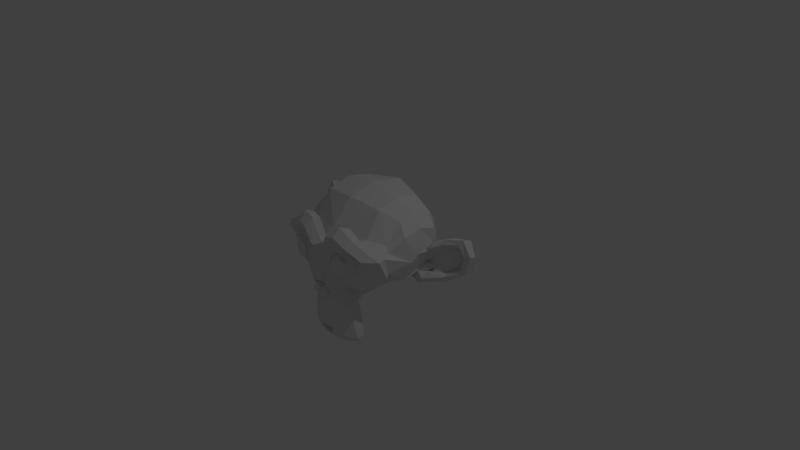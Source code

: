 # Source: monkey.blend  (saved by Blender 2.78.0; exported with 4.5.12 LTS)
import bpy
from mathutils import Matrix  # noqa: F401  (used for matrix-valued properties, if any)

bpy.ops.wm.read_factory_settings(use_empty=True)
scene = bpy.context.scene
scene.name = 'Scene'

# ---- collections
col_collection_1 = bpy.data.collections.new('Collection 1'); scene.collection.children.link(col_collection_1)

# ---- materials (node trees are filled in below, after node groups)
mat_material = bpy.data.materials.new('Material')
mat_material.alpha_threshold = 0.0
mat_material.use_transparent_shadow = False
mat_material.roughness = 0.5
mat_material.line_color = (0.0, 0.0, 0.0, 1.0)

# ---- material node trees

# ---- world
world_world = bpy.data.worlds.new('World'); scene.world = world_world
world_world.color = (0.05088, 0.05088, 0.05088)
world_world.use_sun_shadow = False
world_world.sun_shadow_jitter_overblur = 0.0
world_world.cycles.sampling_method = 'MANUAL'

# ---- cameras
cam_camera = bpy.data.cameras.new('Camera')
cam_camera.clip_end = 100.0
cam_camera.lens = 35.0
cam_camera.sensor_width = 32.0
cam_camera.sensor_height = 18.0
cam_camera.ortho_scale = 7.314
cam_camera.dof.focus_distance = 0.0
cam_camera.dof.aperture_fstop = 128.0

# ---- lights
light_lamp = bpy.data.lights.new('Lamp', 'POINT')
light_lamp.transmission_factor = 0.0
light_lamp.cutoff_distance = 30.0
light_lamp.energy = 100.0
light_lamp.shadow_buffer_clip_start = 1.001
light_lamp.shadow_soft_size = 0.1
light_lamp.shadow_maximum_resolution = 0.006
light_lamp.use_absolute_resolution = True

# ---- meshes
me_suzanne = bpy.data.meshes.new('Suzanne')
me_suzanne.from_pydata([(0.4375, -0.7656, 0.1641), (-0.4375, -0.7656, 0.1641), (0.5, -0.6875, 0.09375), (-0.5, -0.6875, 0.09375), (0.5469, -0.5781, 0.05469), (-0.5469, -0.5781, 0.05469), (0.3516, -0.6172, -0.02344), (-0.3516, -0.6172, -0.02344), (0.3516, -0.7188, 0.03125), (-0.3516, -0.7188, 0.03125), (0.3516, -0.7812, 0.1328), (-0.3516, -0.7812, 0.1328), (0.2734, -0.7969, 0.1641), (-0.2734, -0.7969, 0.1641), (0.2031, -0.7422, 0.09375), (-0.2031, -0.7422, 0.09375), (0.1562, -0.6484, 0.05469), (-0.1562, -0.6484, 0.05469), (0.07812, -0.6562, 0.2422), (-0.07812, -0.6562, 0.2422), (0.1406, -0.7422, 0.2422), (-0.1406, -0.7422, 0.2422), (0.2422, -0.7969, 0.2422), (-0.2422, -0.7969, 0.2422), (0.2734, -0.7969, 0.3281), (-0.2734, -0.7969, 0.3281), (0.2031, -0.7422, 0.3906), (-0.2031, -0.7422, 0.3906), (0.1562, -0.6484, 0.4375), (-0.1562, -0.6484, 0.4375), (0.3516, -0.6172, 0.5156), (-0.3516, -0.6172, 0.5156), (0.3516, -0.7188, 0.4531), (-0.3516, -0.7188, 0.4531), (0.3516, -0.7812, 0.3594), (-0.3516, -0.7812, 0.3594), (0.4375, -0.7656, 0.3281), (-0.4375, -0.7656, 0.3281), (0.5, -0.6875, 0.3906), (-0.5, -0.6875, 0.3906), (0.5469, -0.5781, 0.4375), (-0.5469, -0.5781, 0.4375), (0.625, -0.5625, 0.2422), (-0.625, -0.5625, 0.2422), (0.5625, -0.6719, 0.2422), (-0.5625, -0.6719, 0.2422), (0.4688, -0.7578, 0.2422), (-0.4688, -0.7578, 0.2422), (0.4766, -0.7734, 0.2422), (-0.4766, -0.7734, 0.2422), (0.4453, -0.7812, 0.3359), (-0.4453, -0.7812, 0.3359), (0.3516, -0.8047, 0.375), (-0.3516, -0.8047, 0.375), (0.2656, -0.8203, 0.3359), (-0.2656, -0.8203, 0.3359), (0.2266, -0.8203, 0.2422), (-0.2266, -0.8203, 0.2422), (0.2656, -0.8203, 0.1562), (-0.2656, -0.8203, 0.1562), (0.3516, -0.8281, 0.2422), (-0.3516, -0.8281, 0.2422), (0.3516, -0.8047, 0.1172), (-0.3516, -0.8047, 0.1172), (0.4453, -0.7812, 0.1562), (-0.4453, -0.7812, 0.1562), (0.0, -0.7422, 0.4297), (0.0, -0.8203, 0.3516), (0.0, -0.7344, -0.6797), (0.0, -0.7812, -0.3203), (0.0, -0.7969, -0.1875), (0.0, -0.7188, -0.7734), (0.0, -0.6016, 0.4062), (0.0, -0.5703, 0.5703), (0.0, 0.5469, 0.8984), (0.0, 0.8516, 0.5625), (0.0, 0.8281, 0.07031), (0.0, 0.3516, -0.3828), (0.2031, -0.5625, -0.1875), (-0.2031, -0.5625, -0.1875), (0.3125, -0.5703, -0.4375), (-0.3125, -0.5703, -0.4375), (0.3516, -0.5703, -0.6953), (-0.3516, -0.5703, -0.6953), (0.3672, -0.5312, -0.8906), (-0.3672, -0.5312, -0.8906), (0.3281, -0.5234, -0.9453), (-0.3281, -0.5234, -0.9453), (0.1797, -0.5547, -0.9688), (-0.1797, -0.5547, -0.9688), (0.0, -0.5781, -0.9844), (0.4375, -0.5312, -0.1406), (-0.4375, -0.5312, -0.1406), (0.6328, -0.5391, -0.03906), (-0.6328, -0.5391, -0.03906), (0.8281, -0.4453, 0.1484), (-0.8281, -0.4453, 0.1484), (0.8594, -0.5938, 0.4297), (-0.8594, -0.5938, 0.4297), (0.7109, -0.625, 0.4844), (-0.7109, -0.625, 0.4844), (0.4922, -0.6875, 0.6016), (-0.4922, -0.6875, 0.6016), (0.3203, -0.7344, 0.7578), (-0.3203, -0.7344, 0.7578), (0.1562, -0.7578, 0.7188), (-0.1562, -0.7578, 0.7188), (0.0625, -0.75, 0.4922), (-0.0625, -0.75, 0.4922), (0.1641, -0.7734, 0.4141), (-0.1641, -0.7734, 0.4141), (0.125, -0.7656, 0.3047), (-0.125, -0.7656, 0.3047), (0.2031, -0.7422, 0.09375), (-0.2031, -0.7422, 0.09375), (0.375, -0.7031, 0.01562), (-0.375, -0.7031, 0.01562), (0.4922, -0.6719, 0.0625), (-0.4922, -0.6719, 0.0625), (0.625, -0.6484, 0.1875), (-0.625, -0.6484, 0.1875), (0.6406, -0.6484, 0.2969), (-0.6406, -0.6484, 0.2969), (0.6016, -0.6641, 0.375), (-0.6016, -0.6641, 0.375), (0.4297, -0.7188, 0.4375), (-0.4297, -0.7188, 0.4375), (0.25, -0.7578, 0.4688), (-0.25, -0.7578, 0.4688), (0.0, -0.7344, -0.7656), (0.1094, -0.7344, -0.7188), (-0.1094, -0.7344, -0.7188), (0.1172, -0.7109, -0.8359), (-0.1172, -0.7109, -0.8359), (0.0625, -0.6953, -0.8828), (-0.0625, -0.6953, -0.8828), (0.0, -0.6875, -0.8906), (0.0, -0.75, -0.1953), (0.0, -0.7422, -0.1406), (0.1016, -0.7422, -0.1484), (-0.1016, -0.7422, -0.1484), (0.125, -0.75, -0.2266), (-0.125, -0.75, -0.2266), (0.08594, -0.7422, -0.2891), (-0.08594, -0.7422, -0.2891), (0.3984, -0.6719, -0.04688), (-0.3984, -0.6719, -0.04688), (0.6172, -0.625, 0.05469), (-0.6172, -0.625, 0.05469), (0.7266, -0.6016, 0.2031), (-0.7266, -0.6016, 0.2031), (0.7422, -0.6562, 0.375), (-0.7422, -0.6562, 0.375), (0.6875, -0.7266, 0.4141), (-0.6875, -0.7266, 0.4141), (0.4375, -0.7969, 0.5469), (-0.4375, -0.7969, 0.5469), (0.3125, -0.8359, 0.6406), (-0.3125, -0.8359, 0.6406), (0.2031, -0.8516, 0.6172), (-0.2031, -0.8516, 0.6172), (0.1016, -0.8438, 0.4297), (-0.1016, -0.8438, 0.4297), (0.125, -0.8125, -0.1016), (-0.125, -0.8125, -0.1016), (0.2109, -0.7109, -0.4453), (-0.2109, -0.7109, -0.4453), (0.25, -0.6875, -0.7031), (-0.25, -0.6875, -0.7031), (0.2656, -0.6641, -0.8203), (-0.2656, -0.6641, -0.8203), (0.2344, -0.6328, -0.9141), (-0.2344, -0.6328, -0.9141), (0.1641, -0.6328, -0.9297), (-0.1641, -0.6328, -0.9297), (0.0, -0.6406, -0.9453), (0.0, -0.7266, 0.04688), (0.0, -0.7656, 0.2109), (0.3281, -0.7422, 0.4766), (-0.3281, -0.7422, 0.4766), (0.1641, -0.75, 0.1406), (-0.1641, -0.75, 0.1406), (0.1328, -0.7578, 0.2109), (-0.1328, -0.7578, 0.2109), (0.1172, -0.7344, -0.6875), (-0.1172, -0.7344, -0.6875), (0.07812, -0.75, -0.4453), (-0.07812, -0.75, -0.4453), (0.0, -0.75, -0.4453), (0.0, -0.7422, -0.3281), (0.09375, -0.7812, -0.2734), (-0.09375, -0.7812, -0.2734), (0.1328, -0.7969, -0.2266), (-0.1328, -0.7969, -0.2266), (0.1094, -0.7812, -0.1328), (-0.1094, -0.7812, -0.1328), (0.03906, -0.7812, -0.125), (-0.03906, -0.7812, -0.125), (0.0, -0.8281, -0.2031), (0.04688, -0.8125, -0.1484), (-0.04688, -0.8125, -0.1484), (0.09375, -0.8125, -0.1562), (-0.09375, -0.8125, -0.1562), (0.1094, -0.8281, -0.2266), (-0.1094, -0.8281, -0.2266), (0.07812, -0.8047, -0.25), (-0.07812, -0.8047, -0.25), (0.0, -0.8047, -0.2891), (0.2578, -0.5547, -0.3125), (-0.2578, -0.5547, -0.3125), (0.1641, -0.7109, -0.2422), (-0.1641, -0.7109, -0.2422), (0.1797, -0.7109, -0.3125), (-0.1797, -0.7109, -0.3125), (0.2344, -0.5547, -0.25), (-0.2344, -0.5547, -0.25), (0.0, -0.6875, -0.875), (0.04688, -0.6875, -0.8672), (-0.04688, -0.6875, -0.8672), (0.09375, -0.7109, -0.8203), (-0.09375, -0.7109, -0.8203), (0.09375, -0.7266, -0.7422), (-0.09375, -0.7266, -0.7422), (0.0, -0.6562, -0.7812), (0.09375, -0.6641, -0.75), (-0.09375, -0.6641, -0.75), (0.09375, -0.6406, -0.8125), (-0.09375, -0.6406, -0.8125), (0.04688, -0.6328, -0.8516), (-0.04688, -0.6328, -0.8516), (0.0, -0.6328, -0.8594), (0.1719, -0.7812, 0.2188), (-0.1719, -0.7812, 0.2188), (0.1875, -0.7734, 0.1562), (-0.1875, -0.7734, 0.1562), (0.3359, -0.7578, 0.4297), (-0.3359, -0.7578, 0.4297), (0.2734, -0.7734, 0.4219), (-0.2734, -0.7734, 0.4219), (0.4219, -0.7734, 0.3984), (-0.4219, -0.7734, 0.3984), (0.5625, -0.6953, 0.3516), (-0.5625, -0.6953, 0.3516), (0.5859, -0.6875, 0.2891), (-0.5859, -0.6875, 0.2891), (0.5781, -0.6797, 0.1953), (-0.5781, -0.6797, 0.1953), (0.4766, -0.7188, 0.1016), (-0.4766, -0.7188, 0.1016), (0.375, -0.7422, 0.0625), (-0.375, -0.7422, 0.0625), (0.2266, -0.7812, 0.1094), (-0.2266, -0.7812, 0.1094), (0.1797, -0.7812, 0.2969), (-0.1797, -0.7812, 0.2969), (0.2109, -0.7812, 0.375), (-0.2109, -0.7812, 0.375), (0.2344, -0.7578, 0.3594), (-0.2344, -0.7578, 0.3594), (0.1953, -0.7578, 0.2969), (-0.1953, -0.7578, 0.2969), (0.2422, -0.7578, 0.125), (-0.2422, -0.7578, 0.125), (0.375, -0.7266, 0.08594), (-0.375, -0.7266, 0.08594), (0.4609, -0.7031, 0.1172), (-0.4609, -0.7031, 0.1172), (0.5469, -0.6719, 0.2109), (-0.5469, -0.6719, 0.2109), (0.5547, -0.6719, 0.2812), (-0.5547, -0.6719, 0.2812), (0.5312, -0.6797, 0.3359), (-0.5312, -0.6797, 0.3359), (0.4141, -0.75, 0.3906), (-0.4141, -0.75, 0.3906), (0.2812, -0.7656, 0.3984), (-0.2812, -0.7656, 0.3984), (0.3359, -0.75, 0.4062), (-0.3359, -0.75, 0.4062), (0.2031, -0.75, 0.1719), (-0.2031, -0.75, 0.1719), (0.1953, -0.75, 0.2266), (-0.1953, -0.75, 0.2266), (0.1094, -0.6094, 0.4609), (-0.1094, -0.6094, 0.4609), (0.1953, -0.6172, 0.6641), (-0.1953, -0.6172, 0.6641), (0.3359, -0.5938, 0.6875), (-0.3359, -0.5938, 0.6875), (0.4844, -0.5547, 0.5547), (-0.4844, -0.5547, 0.5547), (0.6797, -0.4922, 0.4531), (-0.6797, -0.4922, 0.4531), (0.7969, -0.4609, 0.4062), (-0.7969, -0.4609, 0.4062), (0.7734, -0.375, 0.1641), (-0.7734, -0.375, 0.1641), (0.6016, -0.4141, 0.0), (-0.6016, -0.4141, 0.0), (0.4375, -0.4688, -0.09375), (-0.4375, -0.4688, -0.09375), (0.0, -0.2891, 0.8984), (0.0, 0.07812, 0.9844), (0.0, 0.6719, -0.1953), (0.0, -0.1875, -0.4609), (0.0, -0.4609, -0.9766), (0.0, -0.3438, -0.8047), (0.0, -0.3203, -0.5703), (0.0, -0.2812, -0.4844), (0.8516, -0.05469, 0.2344), (-0.8516, -0.05469, 0.2344), (0.8594, 0.04688, 0.3203), (-0.8594, 0.04688, 0.3203), (0.7734, 0.4375, 0.2656), (-0.7734, 0.4375, 0.2656), (0.4609, 0.7031, 0.4375), (-0.4609, 0.7031, 0.4375), (0.7344, -0.07031, -0.04688), (-0.7344, -0.07031, -0.04688), (0.5938, 0.1641, -0.125), (-0.5938, 0.1641, -0.125), (0.6406, 0.4297, -0.007812), (-0.6406, 0.4297, -0.007812), (0.3359, 0.6641, 0.05469), (-0.3359, 0.6641, 0.05469), (0.2344, -0.4062, -0.3516), (-0.2344, -0.4062, -0.3516), (0.1797, -0.2578, -0.4141), (-0.1797, -0.2578, -0.4141), (0.2891, -0.3828, -0.7109), (-0.2891, -0.3828, -0.7109), (0.25, -0.3906, -0.5), (-0.25, -0.3906, -0.5), (0.3281, -0.3984, -0.9141), (-0.3281, -0.3984, -0.9141), (0.1406, -0.3672, -0.7578), (-0.1406, -0.3672, -0.7578), (0.125, -0.3594, -0.5391), (-0.125, -0.3594, -0.5391), (0.1641, -0.4375, -0.9453), (-0.1641, -0.4375, -0.9453), (0.2188, -0.4297, -0.2812), (-0.2188, -0.4297, -0.2812), (0.2109, -0.4688, -0.2266), (-0.2109, -0.4688, -0.2266), (0.2031, -0.5, -0.1719), (-0.2031, -0.5, -0.1719), (0.2109, -0.1641, -0.3906), (-0.2109, -0.1641, -0.3906), (0.2969, 0.2656, -0.3125), (-0.2969, 0.2656, -0.3125), (0.3438, 0.5391, -0.1484), (-0.3438, 0.5391, -0.1484), (0.4531, 0.3828, 0.8672), (-0.4531, 0.3828, 0.8672), (0.4531, 0.07031, 0.9297), (-0.4531, 0.07031, 0.9297), (0.4531, -0.2344, 0.8516), (-0.4531, -0.2344, 0.8516), (0.4609, -0.4297, 0.5234), (-0.4609, -0.4297, 0.5234), (0.7266, -0.3359, 0.4062), (-0.7266, -0.3359, 0.4062), (0.6328, -0.2812, 0.4531), (-0.6328, -0.2812, 0.4531), (0.6406, -0.05469, 0.7031), (-0.6406, -0.05469, 0.7031), (0.7969, -0.125, 0.5625), (-0.7969, -0.125, 0.5625), (0.7969, 0.1172, 0.6172), (-0.7969, 0.1172, 0.6172), (0.6406, 0.1953, 0.75), (-0.6406, 0.1953, 0.75), (0.6406, 0.4453, 0.6797), (-0.6406, 0.4453, 0.6797), (0.7969, 0.3594, 0.5391), (-0.7969, 0.3594, 0.5391), (0.6172, 0.5859, 0.3281), (-0.6172, 0.5859, 0.3281), (0.4844, 0.5469, 0.02344), (-0.4844, 0.5469, 0.02344), (0.8203, 0.2031, 0.3281), (-0.8203, 0.2031, 0.3281), (0.4062, -0.1484, -0.1719), (-0.4062, -0.1484, -0.1719), (0.4297, 0.2109, -0.1953), (-0.4297, 0.2109, -0.1953), (0.8906, 0.2344, 0.4062), (-0.8906, 0.2344, 0.4062), (0.7734, 0.125, -0.1406), (-0.7734, 0.125, -0.1406), (1.039, 0.3281, -0.1016), (-1.039, 0.3281, -0.1016), (1.281, 0.4297, 0.05469), (-1.281, 0.4297, 0.05469), (1.352, 0.4219, 0.3203), (-1.352, 0.4219, 0.3203), (1.234, 0.4219, 0.5078), (-1.234, 0.4219, 0.5078), (1.023, 0.3125, 0.4766), (-1.023, 0.3125, 0.4766), (1.016, 0.2891, 0.4141), (-1.016, 0.2891, 0.4141), (1.188, 0.3906, 0.4375), (-1.188, 0.3906, 0.4375), (1.266, 0.4062, 0.2891), (-1.266, 0.4062, 0.2891), (1.211, 0.4062, 0.07812), (-1.211, 0.4062, 0.07812), (1.031, 0.3047, -0.03906), (-1.031, 0.3047, -0.03906), (0.8281, 0.1328, -0.07031), (-0.8281, 0.1328, -0.07031), (0.9219, 0.2188, 0.3594), (-0.9219, 0.2188, 0.3594), (0.9453, 0.2891, 0.3047), (-0.9453, 0.2891, 0.3047), (0.8828, 0.2109, -0.02344), (-0.8828, 0.2109, -0.02344), (1.039, 0.3672, 0.0), (-1.039, 0.3672, 0.0), (1.188, 0.4453, 0.09375), (-1.188, 0.4453, 0.09375), (1.234, 0.4453, 0.25), (-1.234, 0.4453, 0.25), (1.172, 0.4375, 0.3594), (-1.172, 0.4375, 0.3594), (1.023, 0.3594, 0.3438), (-1.023, 0.3594, 0.3438), (0.8438, 0.2109, 0.2891), (-0.8438, 0.2109, 0.2891), (0.8359, 0.2734, 0.1719), (-0.8359, 0.2734, 0.1719), (0.7578, 0.2734, 0.09375), (-0.7578, 0.2734, 0.09375), (0.8203, 0.2734, 0.08594), (-0.8203, 0.2734, 0.08594), (0.8438, 0.2734, 0.01562), (-0.8438, 0.2734, 0.01562), (0.8125, 0.2734, -0.01562), (-0.8125, 0.2734, -0.01562), (0.7266, 0.07031, 0.0), (-0.7266, 0.07031, 0.0), (0.7188, 0.1719, -0.02344), (-0.7188, 0.1719, -0.02344), (0.7188, 0.1875, 0.03906), (-0.7188, 0.1875, 0.03906), (0.7969, 0.2109, 0.2031), (-0.7969, 0.2109, 0.2031), (0.8906, 0.2656, 0.2422), (-0.8906, 0.2656, 0.2422), (0.8906, 0.3203, 0.2344), (-0.8906, 0.3203, 0.2344), (0.8125, 0.3203, -0.01562), (-0.8125, 0.3203, -0.01562), (0.8516, 0.3203, 0.01562), (-0.8516, 0.3203, 0.01562), (0.8281, 0.3203, 0.07812), (-0.8281, 0.3203, 0.07812), (0.7656, 0.3203, 0.09375), (-0.7656, 0.3203, 0.09375), (0.8438, 0.3203, 0.1719), (-0.8438, 0.3203, 0.1719), (1.039, 0.4141, 0.3281), (-1.039, 0.4141, 0.3281), (1.188, 0.4844, 0.3438), (-1.188, 0.4844, 0.3438), (1.258, 0.4922, 0.2422), (-1.258, 0.4922, 0.2422), (1.211, 0.4844, 0.08594), (-1.211, 0.4844, 0.08594), (1.047, 0.4219, 0.0), (-1.047, 0.4219, 0.0), (0.8828, 0.2656, -0.01562), (-0.8828, 0.2656, -0.01562), (0.9531, 0.3438, 0.2891), (-0.9531, 0.3438, 0.2891), (0.8906, 0.3281, 0.1094), (-0.8906, 0.3281, 0.1094), (0.9375, 0.3359, 0.0625), (-0.9375, 0.3359, 0.0625), (1.0, 0.3672, 0.125), (-1.0, 0.3672, 0.125), (0.9609, 0.3516, 0.1719), (-0.9609, 0.3516, 0.1719), (1.016, 0.375, 0.2344), (-1.016, 0.375, 0.2344), (1.055, 0.3828, 0.1875), (-1.055, 0.3828, 0.1875), (1.109, 0.3906, 0.2109), (-1.109, 0.3906, 0.2109), (1.086, 0.3906, 0.2734), (-1.086, 0.3906, 0.2734), (1.023, 0.4844, 0.4375), (-1.023, 0.4844, 0.4375), (1.25, 0.5469, 0.4688), (-1.25, 0.5469, 0.4688), (1.367, 0.5, 0.2969), (-1.367, 0.5, 0.2969), (1.312, 0.5312, 0.05469), (-1.312, 0.5312, 0.05469), (1.039, 0.4922, -0.08594), (-1.039, 0.4922, -0.08594), (0.7891, 0.3281, -0.125), (-0.7891, 0.3281, -0.125), (0.8594, 0.3828, 0.3828), (-0.8594, 0.3828, 0.3828)], [], [(46, 0, 2, 44), (3, 1, 47, 45), (44, 2, 4, 42), (5, 3, 45, 43), (2, 8, 6, 4), (7, 9, 3, 5), (0, 10, 8, 2), (9, 11, 1, 3), (10, 12, 14, 8), (15, 13, 11, 9), (8, 14, 16, 6), (17, 15, 9, 7), (14, 20, 18, 16), (19, 21, 15, 17), (12, 22, 20, 14), (21, 23, 13, 15), (22, 24, 26, 20), (27, 25, 23, 21), (20, 26, 28, 18), (29, 27, 21, 19), (26, 32, 30, 28), (31, 33, 27, 29), (24, 34, 32, 26), (33, 35, 25, 27), (34, 36, 38, 32), (39, 37, 35, 33), (32, 38, 40, 30), (41, 39, 33, 31), (38, 44, 42, 40), (43, 45, 39, 41), (36, 46, 44, 38), (45, 47, 37, 39), (46, 36, 50, 48), (51, 37, 47, 49), (36, 34, 52, 50), (53, 35, 37, 51), (34, 24, 54, 52), (55, 25, 35, 53), (24, 22, 56, 54), (57, 23, 25, 55), (22, 12, 58, 56), (59, 13, 23, 57), (12, 10, 62, 58), (63, 11, 13, 59), (10, 0, 64, 62), (65, 1, 11, 63), (0, 46, 48, 64), (49, 47, 1, 65), (60, 64, 48), (49, 65, 61), (62, 64, 60), (61, 65, 63), (60, 58, 62), (63, 59, 61), (60, 56, 58), (59, 57, 61), (60, 54, 56), (57, 55, 61), (60, 52, 54), (55, 53, 61), (60, 50, 52), (53, 51, 61), (60, 48, 50), (51, 49, 61), (88, 173, 175, 90), (175, 174, 89, 90), (86, 171, 173, 88), (174, 172, 87, 89), (84, 169, 171, 86), (172, 170, 85, 87), (82, 167, 169, 84), (170, 168, 83, 85), (80, 165, 167, 82), (168, 166, 81, 83), (78, 91, 145, 163), (146, 92, 79, 164), (91, 93, 147, 145), (148, 94, 92, 146), (93, 95, 149, 147), (150, 96, 94, 148), (95, 97, 151, 149), (152, 98, 96, 150), (97, 99, 153, 151), (154, 100, 98, 152), (99, 101, 155, 153), (156, 102, 100, 154), (101, 103, 157, 155), (158, 104, 102, 156), (103, 105, 159, 157), (160, 106, 104, 158), (105, 107, 161, 159), (162, 108, 106, 160), (107, 66, 67, 161), (67, 66, 108, 162), (109, 127, 159, 161), (160, 128, 110, 162), (127, 178, 157, 159), (158, 179, 128, 160), (125, 155, 157, 178), (158, 156, 126, 179), (123, 153, 155, 125), (156, 154, 124, 126), (121, 151, 153, 123), (154, 152, 122, 124), (119, 149, 151, 121), (152, 150, 120, 122), (117, 147, 149, 119), (150, 148, 118, 120), (115, 145, 147, 117), (148, 146, 116, 118), (113, 163, 145, 115), (146, 164, 114, 116), (113, 180, 176, 163), (176, 181, 114, 164), (109, 161, 67, 111), (67, 162, 110, 112), (111, 67, 177, 182), (177, 67, 112, 183), (176, 180, 182, 177), (183, 181, 176, 177), (134, 136, 175, 173), (175, 136, 135, 174), (132, 134, 173, 171), (174, 135, 133, 172), (130, 132, 171, 169), (172, 133, 131, 170), (165, 186, 184, 167), (185, 187, 166, 168), (130, 169, 167, 184), (168, 170, 131, 185), (143, 189, 188, 186), (188, 189, 144, 187), (184, 186, 188, 68), (188, 187, 185, 68), (129, 130, 184, 68), (185, 131, 129, 68), (141, 192, 190, 143), (191, 193, 142, 144), (139, 194, 192, 141), (193, 195, 140, 142), (138, 196, 194, 139), (195, 197, 138, 140), (137, 70, 196, 138), (197, 70, 137, 138), (189, 143, 190, 69), (191, 144, 189, 69), (69, 190, 205, 207), (206, 191, 69, 207), (70, 198, 199, 196), (200, 198, 70, 197), (196, 199, 201, 194), (202, 200, 197, 195), (194, 201, 203, 192), (204, 202, 195, 193), (192, 203, 205, 190), (206, 204, 193, 191), (198, 203, 201, 199), (202, 204, 198, 200), (198, 207, 205, 203), (206, 207, 198, 204), (138, 139, 163, 176), (164, 140, 138, 176), (139, 141, 210, 163), (211, 142, 140, 164), (141, 143, 212, 210), (213, 144, 142, 211), (143, 186, 165, 212), (166, 187, 144, 213), (80, 208, 212, 165), (213, 209, 81, 166), (208, 214, 210, 212), (211, 215, 209, 213), (78, 163, 210, 214), (211, 164, 79, 215), (130, 129, 71, 221), (71, 129, 131, 222), (132, 130, 221, 219), (222, 131, 133, 220), (134, 132, 219, 217), (220, 133, 135, 218), (136, 134, 217, 216), (218, 135, 136, 216), (216, 217, 228, 230), (229, 218, 216, 230), (217, 219, 226, 228), (227, 220, 218, 229), (219, 221, 224, 226), (225, 222, 220, 227), (221, 71, 223, 224), (223, 71, 222, 225), (223, 230, 228, 224), (229, 230, 223, 225), (224, 228, 226), (227, 229, 225), (182, 180, 233, 231), (234, 181, 183, 232), (111, 182, 231, 253), (232, 183, 112, 254), (109, 111, 253, 255), (254, 112, 110, 256), (180, 113, 251, 233), (252, 114, 181, 234), (113, 115, 249, 251), (250, 116, 114, 252), (115, 117, 247, 249), (248, 118, 116, 250), (117, 119, 245, 247), (246, 120, 118, 248), (119, 121, 243, 245), (244, 122, 120, 246), (121, 123, 241, 243), (242, 124, 122, 244), (123, 125, 239, 241), (240, 126, 124, 242), (125, 178, 235, 239), (236, 179, 126, 240), (178, 127, 237, 235), (238, 128, 179, 236), (127, 109, 255, 237), (256, 110, 128, 238), (237, 255, 257, 275), (258, 256, 238, 276), (235, 237, 275, 277), (276, 238, 236, 278), (239, 235, 277, 273), (278, 236, 240, 274), (241, 239, 273, 271), (274, 240, 242, 272), (243, 241, 271, 269), (272, 242, 244, 270), (245, 243, 269, 267), (270, 244, 246, 268), (247, 245, 267, 265), (268, 246, 248, 266), (249, 247, 265, 263), (266, 248, 250, 264), (251, 249, 263, 261), (264, 250, 252, 262), (233, 251, 261, 279), (262, 252, 234, 280), (255, 253, 259, 257), (260, 254, 256, 258), (253, 231, 281, 259), (282, 232, 254, 260), (231, 233, 279, 281), (280, 234, 232, 282), (66, 107, 283, 72), (284, 108, 66, 72), (107, 105, 285, 283), (286, 106, 108, 284), (105, 103, 287, 285), (288, 104, 106, 286), (103, 101, 289, 287), (290, 102, 104, 288), (101, 99, 291, 289), (292, 100, 102, 290), (99, 97, 293, 291), (294, 98, 100, 292), (97, 95, 295, 293), (296, 96, 98, 294), (95, 93, 297, 295), (298, 94, 96, 296), (93, 91, 299, 297), (300, 92, 94, 298), (307, 308, 327, 337), (328, 308, 307, 338), (306, 307, 337, 335), (338, 307, 306, 336), (305, 306, 335, 339), (336, 306, 305, 340), (88, 90, 305, 339), (305, 90, 89, 340), (86, 88, 339, 333), (340, 89, 87, 334), (84, 86, 333, 329), (334, 87, 85, 330), (82, 84, 329, 331), (330, 85, 83, 332), (329, 335, 337, 331), (338, 336, 330, 332), (329, 333, 339, 335), (340, 334, 330, 336), (325, 331, 337, 327), (338, 332, 326, 328), (80, 82, 331, 325), (332, 83, 81, 326), (208, 341, 343, 214), (344, 342, 209, 215), (80, 325, 341, 208), (342, 326, 81, 209), (78, 214, 343, 345), (344, 215, 79, 346), (78, 345, 299, 91), (300, 346, 79, 92), (76, 323, 351, 303), (352, 324, 76, 303), (303, 351, 349, 77), (350, 352, 303, 77), (77, 349, 347, 304), (348, 350, 77, 304), (304, 347, 327, 308), (328, 348, 304, 308), (325, 327, 347, 341), (348, 328, 326, 342), (295, 297, 317, 309), (318, 298, 296, 310), (75, 315, 323, 76), (324, 316, 75, 76), (301, 357, 355, 302), (356, 358, 301, 302), (302, 355, 353, 74), (354, 356, 302, 74), (74, 353, 315, 75), (316, 354, 74, 75), (291, 293, 361, 363), (362, 294, 292, 364), (363, 361, 367, 365), (368, 362, 364, 366), (365, 367, 369, 371), (370, 368, 366, 372), (371, 369, 375, 373), (376, 370, 372, 374), (313, 377, 373, 375), (374, 378, 314, 376), (315, 353, 373, 377), (374, 354, 316, 378), (353, 355, 371, 373), (372, 356, 354, 374), (355, 357, 365, 371), (366, 358, 356, 372), (357, 359, 363, 365), (364, 360, 358, 366), (289, 291, 363, 359), (364, 292, 290, 360), (73, 359, 357, 301), (358, 360, 73, 301), (283, 285, 287, 289), (288, 286, 284, 290), (283, 289, 359, 73), (360, 290, 284, 73), (72, 283, 73), (73, 284, 72), (293, 295, 309, 361), (310, 296, 294, 362), (309, 311, 367, 361), (368, 312, 310, 362), (311, 381, 369, 367), (370, 382, 312, 368), (313, 375, 369, 381), (370, 376, 314, 382), (347, 349, 385, 383), (386, 350, 348, 384), (317, 383, 385, 319), (386, 384, 318, 320), (297, 299, 383, 317), (384, 300, 298, 318), (299, 343, 341, 383), (342, 344, 300, 384), (341, 347, 383), (384, 348, 342), (299, 345, 343), (344, 346, 300), (313, 321, 379, 377), (380, 322, 314, 378), (315, 377, 379, 323), (380, 378, 316, 324), (319, 385, 379, 321), (380, 386, 320, 322), (349, 351, 379, 385), (380, 352, 350, 386), (323, 379, 351), (352, 380, 324), (399, 387, 413, 401), (414, 388, 400, 402), (399, 401, 403, 397), (404, 402, 400, 398), (397, 403, 405, 395), (406, 404, 398, 396), (395, 405, 407, 393), (408, 406, 396, 394), (393, 407, 409, 391), (410, 408, 394, 392), (391, 409, 411, 389), (412, 410, 392, 390), (409, 419, 417, 411), (418, 420, 410, 412), (407, 421, 419, 409), (420, 422, 408, 410), (405, 423, 421, 407), (422, 424, 406, 408), (403, 425, 423, 405), (424, 426, 404, 406), (401, 427, 425, 403), (426, 428, 402, 404), (401, 413, 415, 427), (416, 414, 402, 428), (317, 319, 443, 441), (444, 320, 318, 442), (319, 389, 411, 443), (412, 390, 320, 444), (309, 317, 441, 311), (442, 318, 310, 312), (381, 429, 413, 387), (414, 430, 382, 388), (411, 417, 439, 443), (440, 418, 412, 444), (437, 445, 443, 439), (444, 446, 438, 440), (433, 445, 437, 435), (438, 446, 434, 436), (431, 447, 445, 433), (446, 448, 432, 434), (429, 447, 431, 449), (432, 448, 430, 450), (413, 429, 449, 415), (450, 430, 414, 416), (311, 447, 429, 381), (430, 448, 312, 382), (311, 441, 445, 447), (446, 442, 312, 448), (441, 443, 445), (446, 444, 442), (415, 449, 451, 475), (452, 450, 416, 476), (449, 431, 461, 451), (462, 432, 450, 452), (431, 433, 459, 461), (460, 434, 432, 462), (433, 435, 457, 459), (458, 436, 434, 460), (435, 437, 455, 457), (456, 438, 436, 458), (437, 439, 453, 455), (454, 440, 438, 456), (439, 417, 473, 453), (474, 418, 440, 454), (427, 415, 475, 463), (476, 416, 428, 464), (425, 427, 463, 465), (464, 428, 426, 466), (423, 425, 465, 467), (466, 426, 424, 468), (421, 423, 467, 469), (468, 424, 422, 470), (419, 421, 469, 471), (470, 422, 420, 472), (417, 419, 471, 473), (472, 420, 418, 474), (457, 455, 479, 477), (480, 456, 458, 478), (477, 479, 481, 483), (482, 480, 478, 484), (483, 481, 487, 485), (488, 482, 484, 486), (485, 487, 489, 491), (490, 488, 486, 492), (463, 475, 485, 491), (486, 476, 464, 492), (451, 483, 485, 475), (486, 484, 452, 476), (451, 461, 477, 483), (478, 462, 452, 484), (457, 477, 461, 459), (462, 478, 458, 460), (453, 473, 479, 455), (480, 474, 454, 456), (471, 481, 479, 473), (480, 482, 472, 474), (469, 487, 481, 471), (482, 488, 470, 472), (467, 489, 487, 469), (488, 490, 468, 470), (465, 491, 489, 467), (490, 492, 466, 468), (463, 491, 465), (466, 492, 464), (391, 389, 503, 501), (504, 390, 392, 502), (393, 391, 501, 499), (502, 392, 394, 500), (395, 393, 499, 497), (500, 394, 396, 498), (397, 395, 497, 495), (498, 396, 398, 496), (399, 397, 495, 493), (496, 398, 400, 494), (387, 399, 493, 505), (494, 400, 388, 506), (493, 501, 503, 505), (504, 502, 494, 506), (493, 495, 499, 501), (500, 496, 494, 502), (495, 497, 499), (500, 498, 496), (313, 381, 387, 505), (388, 382, 314, 506), (313, 505, 503, 321), (504, 506, 314, 322), (319, 321, 503, 389), (504, 322, 320, 390)])
me_suzanne.materials.append(mat_material)
me_suzanne.use_remesh_preserve_volume = False
me_suzanne.use_remesh_preserve_attributes = False
me_suzanne.use_mirror_vertex_groups = False
me_suzanne.update()

# ---- objects
ob_suzanne = bpy.data.objects.new('Suzanne', me_suzanne)
ob_lamp = bpy.data.objects.new('Lamp', light_lamp)
ob_camera = bpy.data.objects.new('Camera', cam_camera)

# ---- transforms, parenting, visibility, modifiers, constraints
ob_suzanne.location = (0.0, 0.0, 0.0)
ob_suzanne.lineart.crease_threshold = 0.0
ob_lamp.location = (4.076, 1.005, 5.904)
ob_lamp.rotation_euler = (0.6503, 0.05522, 1.866)
ob_lamp.lock_rotations_4d = False
ob_lamp.empty_display_type = 'ARROWS'
ob_lamp.color = (0.0, 0.0, 0.0, 0.0)
ob_lamp.lineart.crease_threshold = 0.0
ob_camera.location = (7.481, -6.508, 5.344)
ob_camera.rotation_euler = (1.109, 0.0, 0.8149)
ob_camera.lock_rotations_4d = False
ob_camera.empty_display_type = 'ARROWS'
ob_camera.color = (0.0, 0.0, 0.0, 0.0)
ob_camera.display_type = 'WIRE'
ob_camera.lineart.crease_threshold = 0.0

# ---- collection membership
col_collection_1.objects.link(ob_suzanne)
col_collection_1.objects.link(ob_lamp)
col_collection_1.objects.link(ob_camera)

# ---- scene / render settings (as saved in the file)
scene.camera = ob_camera
scene.frame_start = 1; scene.frame_end = 250; scene.frame_set(1)
scene.render.engine = 'BLENDER_EEVEE_NEXT'
scene.render.resolution_percentage = 50
scene.render.dither_intensity = 0.0
scene.cycles.use_denoising = False
scene.cycles.samples = 128
scene.cycles.sampling_pattern = 'TABULATED_SOBOL'
scene.cycles.light_sampling_threshold = 0.0
scene.cycles.use_adaptive_sampling = False
scene.cycles.use_light_tree = False
scene.cycles.blur_glossy = 0.0
scene.cycles.sample_clamp_indirect = 0.0
scene.view_settings.view_transform = 'Standard'
bpy.context.view_layer.update()
